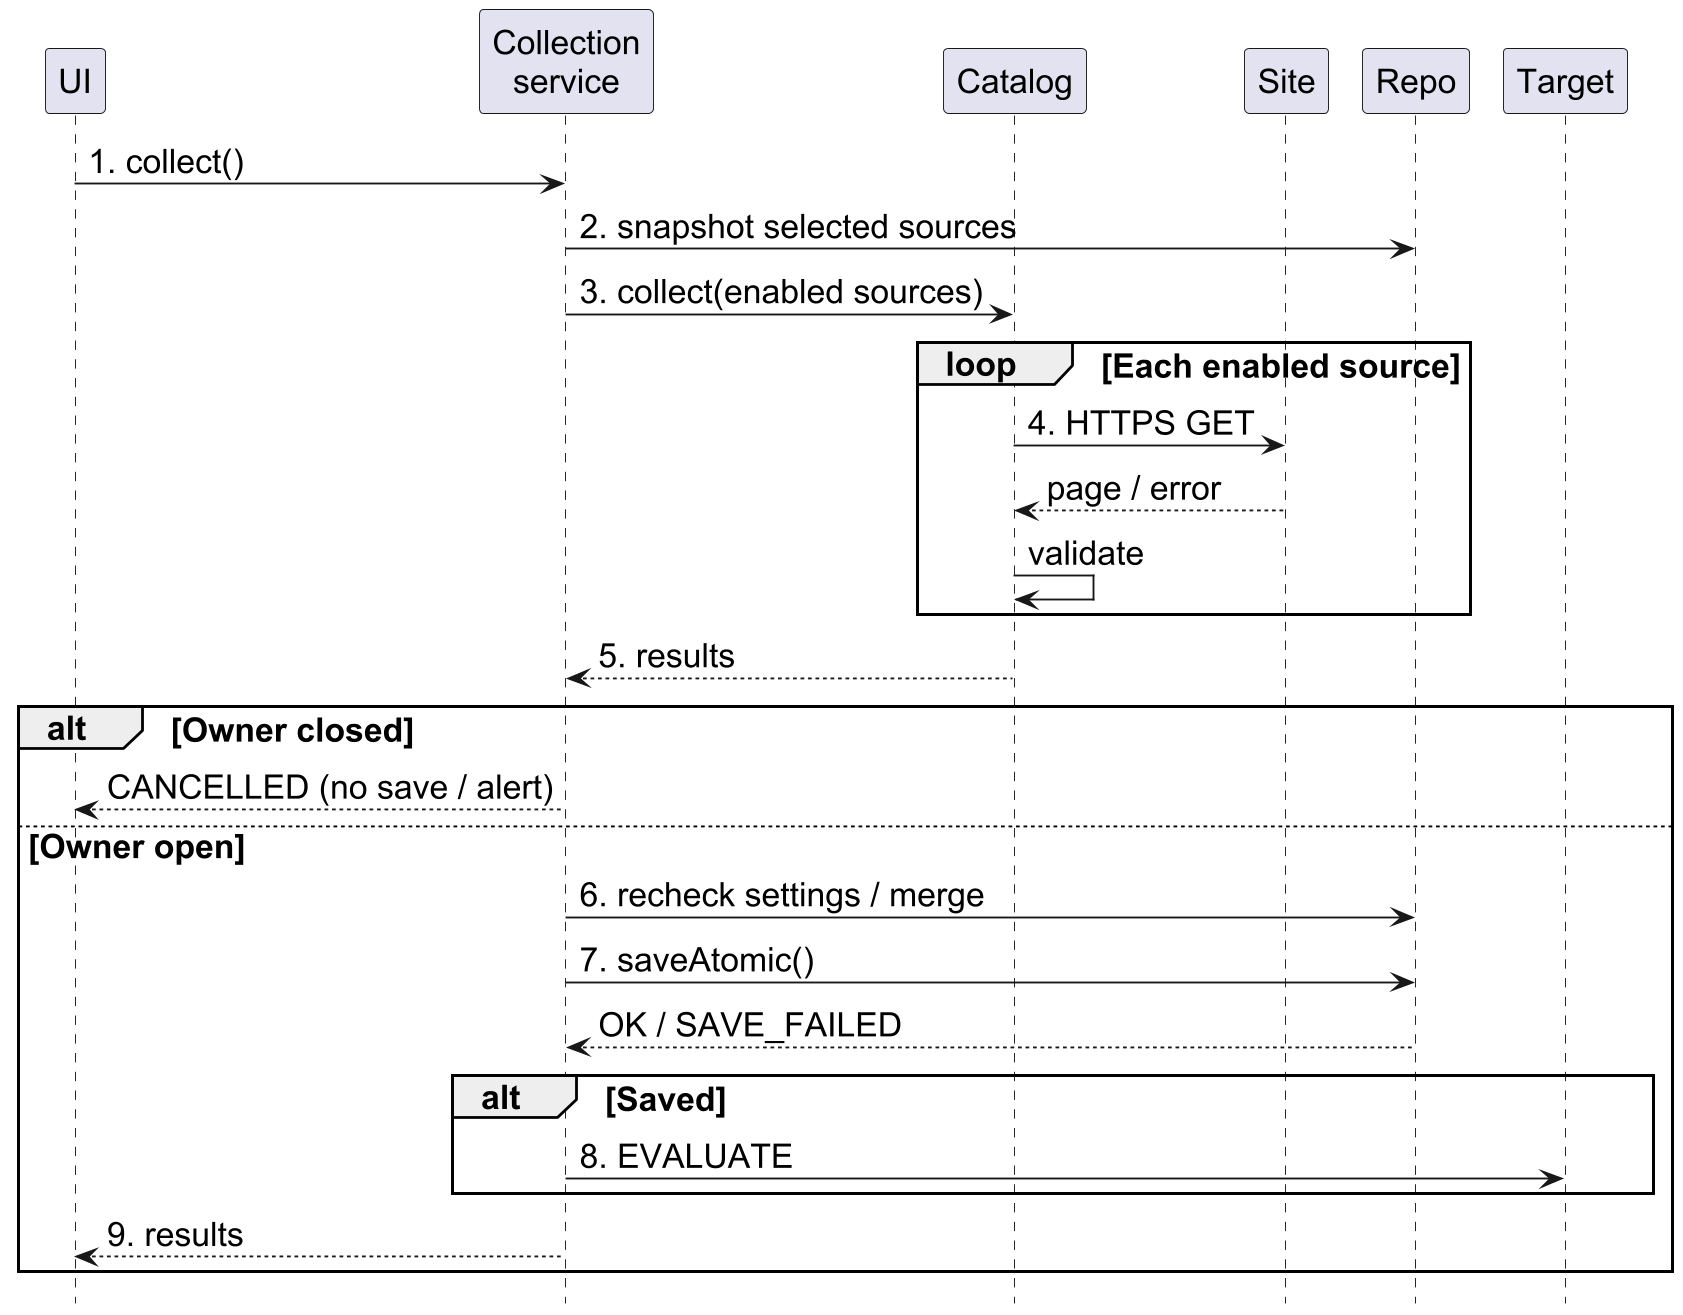

The diagram above was rendered by PlantUML. Its source (embedded in the PNG):
@startuml
skinparam dpi 180
skinparam defaultFontName Arial
skinparam defaultFontSize 18
skinparam shadowing false
skinparam ParticipantPadding 4
hide footbox
participant UI
participant "Collection\nservice" as Service
participant Catalog as Collector
participant Site
participant Repo
participant Target
UI -> Service : 1. collect()
Service -> Repo : 2. snapshot selected sources
Service -> Collector : 3. collect(enabled sources)
loop Each enabled source
Collector -> Site : 4. HTTPS GET
Site --> Collector : page / error
Collector -> Collector : validate
end
Collector --> Service : 5. results
alt Owner closed
Service --> UI : CANCELLED (no save / alert)
else Owner open
Service -> Repo : 6. recheck settings / merge
Service -> Repo : 7. saveAtomic()
Repo --> Service : OK / SAVE_FAILED
alt Saved
Service -> Target : 8. EVALUATE
end
Service --> UI : 9. results
end
@enduml